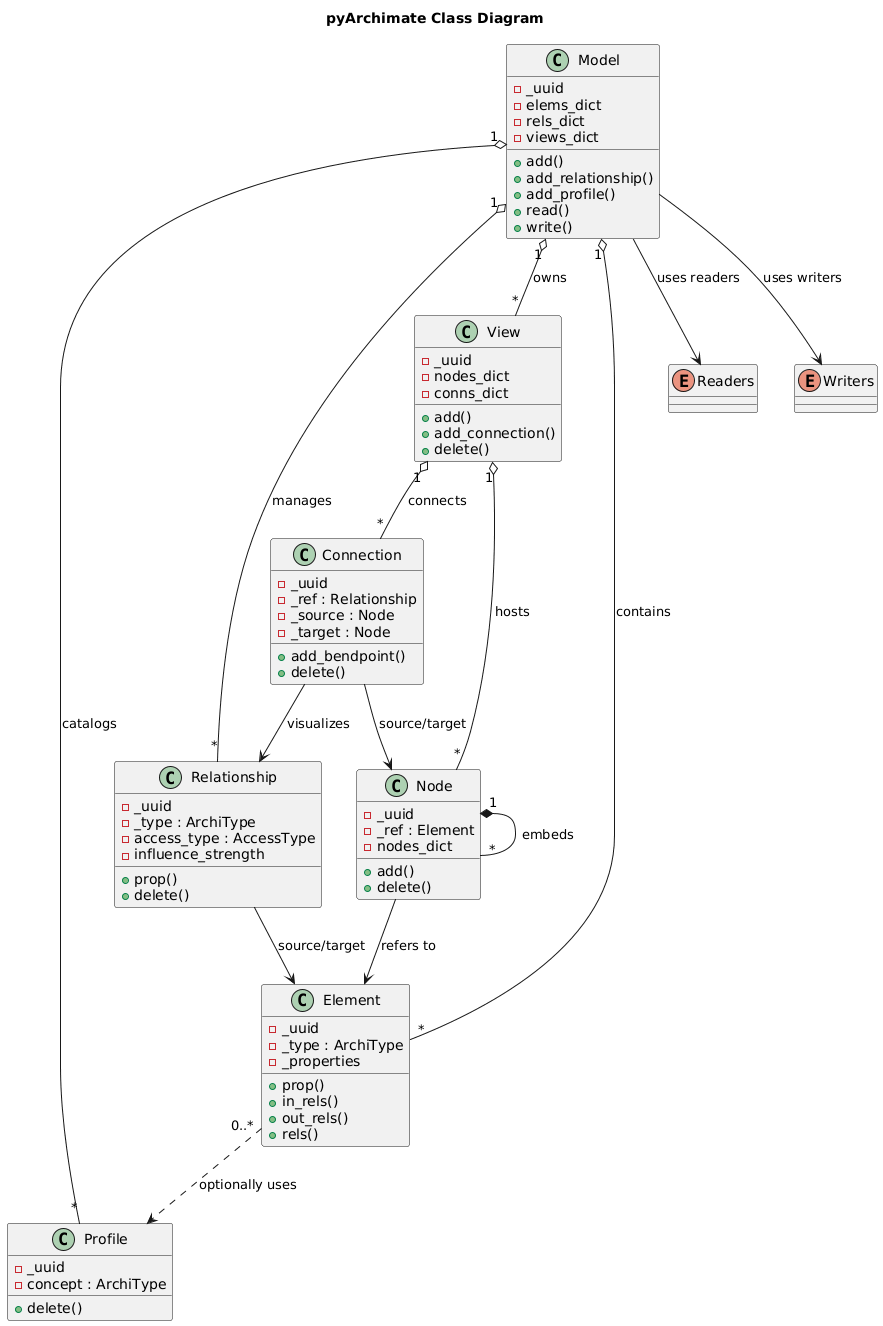

The diagram above was rendered by PlantUML. Its source (embedded in the PNG):
@startuml
title pyArchimate Class Diagram

class Model {
  - _uuid
  - elems_dict
  - rels_dict
  - views_dict
  + add()
  + add_relationship()
  + add_profile()
  + read()
  + write()
}
class Element {
  - _uuid
  - _type : ArchiType
  - _properties
  + prop()
  + in_rels()
  + out_rels()
  + rels()
}
class Relationship {
  - _uuid
  - _type : ArchiType
  - access_type : AccessType
  - influence_strength
  + prop()
  + delete()
}
class Profile {
  - _uuid
  - concept : ArchiType
  + delete()
}
class View {
  - _uuid
  - nodes_dict
  - conns_dict
  + add()
  + add_connection()
  + delete()
}
class Node {
  - _uuid
  - _ref : Element
  - nodes_dict
  + add()
  + delete()
}
class Connection {
  - _uuid
  - _ref : Relationship
  - _source : Node
  - _target : Node
  + add_bendpoint()
  + delete()
}
enum Readers
enum Writers
Model "1" o-- "*" Element : contains
Model "1" o-- "*" Relationship : manages
Model "1" o-- "*" View : owns
Model "1" o-- "*" Profile : catalogs
View "1" o-- "*" Node : hosts
View "1" o-- "*" Connection : connects
Node "1" *-- "*" Node : embeds
Node --> Element : refers to
Connection --> Relationship : visualizes
Connection --> Node : source/target
Relationship --> Element : source/target
Element "0..*" ..> Profile : optionally uses
Model --> Readers : uses readers
Model --> Writers : uses writers
@enduml